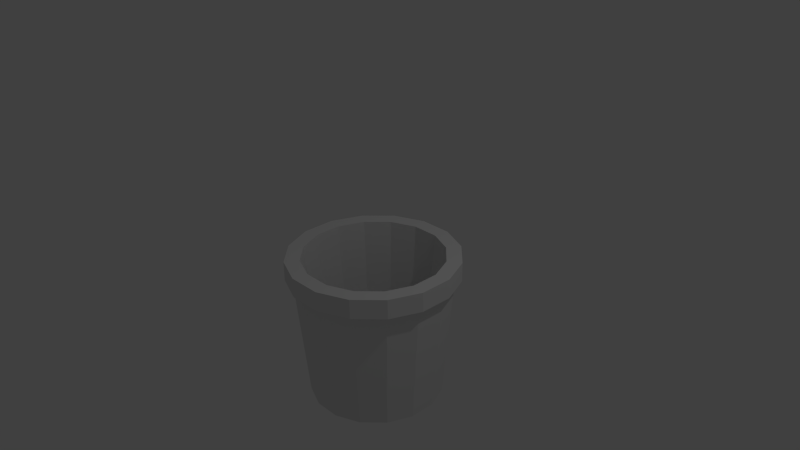# Source: prison-bucket.blend  (saved by Blender 2.76.0; exported with 4.5.12 LTS)
import bpy
from mathutils import Matrix  # noqa: F401  (used for matrix-valued properties, if any)

bpy.ops.wm.read_factory_settings(use_empty=True)
scene = bpy.context.scene
scene.name = 'Scene'

# ---- collections
col_collection_1 = bpy.data.collections.new('Collection 1'); scene.collection.children.link(col_collection_1)

# ---- world
world_world = bpy.data.worlds.new('World'); scene.world = world_world
world_world.color = (0.05088, 0.05088, 0.05088)
world_world.use_sun_shadow = False
world_world.sun_shadow_jitter_overblur = 0.0
world_world.cycles.sampling_method = 'MANUAL'
world_world.cycles.sample_map_resolution = 256

# ---- cameras
cam_camera = bpy.data.cameras.new('Camera')
cam_camera.clip_end = 100.0
cam_camera.lens = 35.0
cam_camera.sensor_width = 32.0
cam_camera.sensor_height = 18.0
cam_camera.ortho_scale = 7.314
cam_camera.dof.focus_distance = 0.0
cam_camera.dof.aperture_fstop = 128.0

# ---- lights
light_lamp = bpy.data.lights.new('Lamp', 'POINT')
light_lamp.transmission_factor = 0.0
light_lamp.cutoff_distance = 30.0
light_lamp.energy = 100.0
light_lamp.shadow_buffer_clip_start = 1.001
light_lamp.shadow_soft_size = 0.1
light_lamp.shadow_maximum_resolution = 0.006
light_lamp.use_absolute_resolution = True
light_lamp.cycles.use_multiple_importance_sampling = False

# ---- meshes
me_bucket = bpy.data.meshes.new('Bucket')
me_bucket.from_pydata([(-7.206, -4.815, -2.0), (-4.433, -6.634, -2.0), (-4.815, -7.206, -2.0), (-6.634, -4.433, -2.0), (-8.5, -1.691, -2.0), (-7.825, -1.556, -2.0), (-7.825, 1.556, -2.0), (-8.5, 1.691, -2.0), (-6.634, 4.433, -2.0), (-7.206, 4.815, -2.0), (-4.433, 6.634, -2.0), (-4.815, 7.206, -2.0), (-1.556, 7.825, -2.0), (-1.691, 8.5, -2.0), (1.691, 8.5, -2.0), (1.556, 7.825, -2.0), (4.815, 7.206, -2.0), (4.433, 6.634, -2.0), (7.206, 4.815, -2.0), (6.634, 4.433, -2.0), (8.5, 1.691, -2.0), (7.825, 1.556, -2.0), (8.5, -1.691, -2.0), (7.825, -1.556, -2.0), (6.634, -4.433, -2.0), (7.206, -4.815, -2.0), (4.433, -6.634, -2.0), (4.815, -7.206, -2.0), (1.556, -7.825, -2.0), (1.691, -8.5, -2.0), (-1.691, -8.5, -2.0), (-1.556, -7.825, -2.0), (-4.815, -7.206, 0.0), (-7.206, -4.815, 0.0), (-1.691, -8.5, 0.0), (1.691, -8.5, 0.0), (4.815, -7.206, 0.0), (7.206, -4.815, 0.0), (8.5, -1.691, 0.0), (8.5, 1.691, 0.0), (7.206, 4.815, 0.0), (4.815, 7.206, 0.0), (1.691, 8.5, 0.0), (-1.691, 8.5, 0.0), (-4.815, 7.206, 0.0), (-7.206, 4.815, 0.0), (-8.5, 1.691, 0.0), (-8.5, -1.691, 0.0), (1.33, -6.688, -15.0), (-1.33, -6.688, -15.0), (-3.788, -5.67, -15.0), (-5.67, -3.788, -15.0), (-6.688, -1.33, -15.0), (-6.688, 1.33, -15.0), (-5.67, 3.788, -15.0), (-3.788, 5.67, -15.0), (-1.33, 6.688, -15.0), (-1.148, 5.771, -14.0), (1.148, 5.771, -14.0), (-1.392, 6.996, 0.0), (1.392, 6.996, 0.0), (-3.269, 4.893, -14.0), (-3.963, 5.931, 0.0), (-4.893, 3.269, -14.0), (-5.931, 3.963, 0.0), (-5.771, 1.148, -14.0), (-6.996, 1.392, 0.0), (-5.771, -1.148, -14.0), (-6.996, -1.392, 0.0), (-4.893, -3.269, -14.0), (-5.931, -3.963, 0.0), (-3.269, -4.893, -14.0), (-3.963, -5.931, 0.0), (-1.148, -5.771, -14.0), (-1.392, -6.996, 0.0), (1.148, -5.771, -14.0), (1.392, -6.996, 0.0), (3.269, -4.893, -14.0), (3.963, -5.931, 0.0), (4.893, -3.269, -14.0), (5.931, -3.963, 0.0), (5.771, -1.148, -14.0), (6.996, -1.392, 0.0), (5.771, 1.148, -14.0), (6.996, 1.392, 0.0), (4.893, 3.269, -14.0), (5.931, 3.963, 0.0), (3.269, 4.893, -14.0), (3.963, 5.931, 0.0), (1.33, 6.688, -15.0), (3.788, -5.67, -15.0), (5.67, -3.788, -15.0), (6.688, -1.33, -15.0), (6.688, 1.33, -15.0), (5.67, 3.788, -15.0), (3.788, 5.67, -15.0)], [], [(47, 46, 7, 4), (10, 55, 54, 8), (17, 15, 12, 10, 8, 6, 5, 3, 1, 31, 28, 26, 24, 23, 21, 22, 25, 27, 29, 30, 2, 0, 4, 7, 9, 11, 13, 14, 16, 18, 19), (31, 49, 48, 28), (33, 47, 4, 0), (32, 33, 0, 2), (20, 22, 21, 19, 18), (34, 32, 2, 30), (81, 82, 84, 83), (43, 42, 14, 13), (45, 44, 11, 9), (3, 51, 50, 1), (39, 38, 22, 20), (58, 60, 59, 57), (63, 64, 66, 65), (73, 74, 76, 75), (42, 41, 16, 14), (23, 92, 93, 21), (17, 95, 89, 15), (28, 48, 90, 26), (24, 91, 92, 23), (15, 89, 56, 12), (83, 84, 86, 85), (38, 37, 25, 22), (75, 76, 78, 77), (85, 86, 88, 87), (71, 72, 74, 73), (68, 47, 33, 72, 70), (61, 62, 64, 63), (79, 80, 82, 81), (36, 35, 29, 27), (67, 68, 70, 69), (63, 65, 67, 69, 71, 73, 75, 77, 79, 81, 83, 85, 87, 58, 57, 61), (87, 88, 60, 58), (57, 59, 62, 61), (77, 78, 80, 79), (46, 45, 9, 7), (69, 70, 72, 71), (26, 90, 91, 24), (6, 53, 52, 5), (21, 93, 94, 19), (1, 50, 49, 31), (8, 54, 53, 6), (12, 56, 55, 10), (5, 52, 51, 3), (65, 66, 68, 67), (40, 39, 20, 18), (80, 78, 76, 74, 72, 33, 32, 34, 35, 36, 37, 38, 39, 40, 41, 42, 43, 44, 45, 46, 47, 68, 66, 64, 62, 59, 60, 88, 86, 84, 82), (44, 43, 13, 11), (19, 94, 95, 17), (35, 34, 30, 29), (41, 40, 18, 16), (37, 36, 27, 25), (49, 50, 51, 52, 53, 54, 55, 56, 89, 95, 94, 93, 92, 91, 90, 48)])
me_bucket.use_remesh_preserve_volume = False
me_bucket.use_remesh_preserve_attributes = False
me_bucket.use_mirror_vertex_groups = False
me_bucket.update()

# ---- objects
ob_bucket = bpy.data.objects.new('Bucket', me_bucket)
ob_lamp = bpy.data.objects.new('Lamp', light_lamp)
ob_camera = bpy.data.objects.new('Camera', cam_camera)

# ---- transforms, parenting, visibility, modifiers, constraints
ob_bucket.location = (0.0, 0.0, 0.0)
ob_bucket.scale = (0.1333, 0.1333, 0.1333)
ob_bucket.lineart.crease_threshold = 0.0
ob_lamp.location = (4.076, 1.005, 5.904)
ob_lamp.rotation_euler = (0.6503, 0.05522, 1.866)
ob_lamp.lock_rotations_4d = False
ob_lamp.empty_display_type = 'ARROWS'
ob_lamp.color = (0.0, 0.0, 0.0, 0.0)
ob_lamp.lineart.crease_threshold = 0.0
ob_camera.location = (7.481, -6.508, 5.344)
ob_camera.rotation_euler = (1.109, 0.01082, 0.8149)
ob_camera.lock_rotations_4d = False
ob_camera.empty_display_type = 'ARROWS'
ob_camera.color = (0.0, 0.0, 0.0, 0.0)
ob_camera.display_type = 'WIRE'
ob_camera.lineart.crease_threshold = 0.0

# ---- collection membership
col_collection_1.objects.link(ob_bucket)
col_collection_1.objects.link(ob_lamp)
col_collection_1.objects.link(ob_camera)

# ---- scene / render settings (as saved in the file)
scene.camera = ob_camera
scene.frame_start = 1; scene.frame_end = 250; scene.frame_set(1)
scene.render.engine = 'BLENDER_EEVEE_NEXT'
scene.render.resolution_percentage = 50
scene.render.dither_intensity = 0.0
scene.cycles.use_denoising = False
scene.cycles.samples = 10
scene.cycles.sampling_pattern = 'TABULATED_SOBOL'
scene.cycles.light_sampling_threshold = 0.0
scene.cycles.use_adaptive_sampling = False
scene.cycles.use_light_tree = False
scene.cycles.blur_glossy = 0.0
scene.cycles.pixel_filter_type = 'GAUSSIAN'
scene.cycles.sample_clamp_indirect = 0.0
scene.view_settings.view_transform = 'Standard'
bpy.context.view_layer.update()

